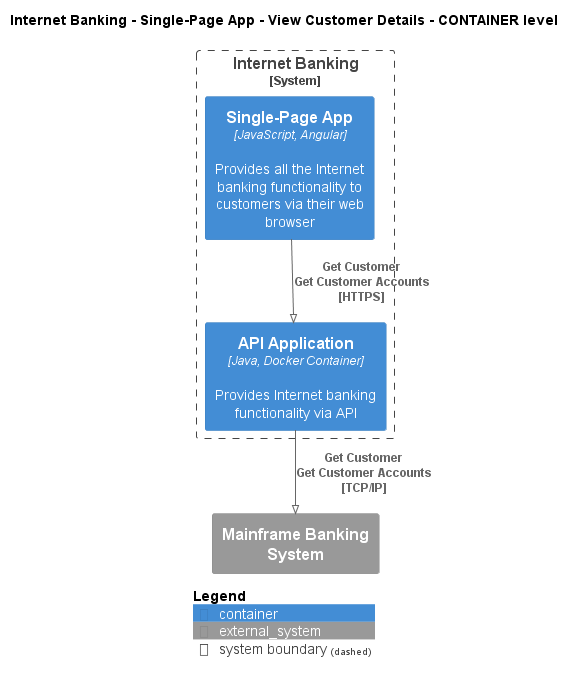

The diagram above was rendered by PlantUML. Its source (embedded in the PNG):
@startuml
!pragma layout smetana
!include ..\..\..\..\..\..\.c4s\C4_Container.puml

AddElementTag("state:new", $bgColor=green, $fontColor=#ffffff, $borderColor=green, $shadowing="False")
AddElementTag("state:changed", $bgColor=orange, $fontColor=#ffffff, $borderColor=orange, $shadowing="False")
AddElementTag("state:removed", $bgColor=red, $fontColor=#ffffff, $borderColor=red, $shadowing="False")

AddRelTag("state:new", $textColor=green, $lineColor=green)
AddRelTag("state:changed", $textColor=orange, $lineColor=orange)
AddRelTag("state:removed", $textColor=red, $lineColor=red)

SHOW_PERSON_PORTRAIT()
LAYOUT_TOP_DOWN()

skinparam linetype polyline

title Internet Banking - Single-Page App - View Customer Details - CONTAINER level


System_Boundary(BigBankPlc.SoftwareSystems.InternetBanking, "Internet Banking") {
    Container(BigBankPlc.SoftwareSystems.InternetBanking.Containers.SinglePageApp, "Single-Page App", "JavaScript, Angular", "Provides all the Internet banking functionality to customers via their web browser")
    Container(BigBankPlc.SoftwareSystems.InternetBanking.Containers.APIApplication, "API Application", "Java, Docker Container", "Provides Internet banking functionality via API")
}
System_Ext(BigBankPlc.SoftwareSystems.MainframeBankingSystem, "Mainframe Banking System", "")

Rel(BigBankPlc.SoftwareSystems.InternetBanking.Containers.SinglePageApp, BigBankPlc.SoftwareSystems.InternetBanking.Containers.APIApplication, "Get Customer\nGet Customer Accounts\n[HTTPS]", $tags='protocol:https')
Rel(BigBankPlc.SoftwareSystems.InternetBanking.Containers.APIApplication, BigBankPlc.SoftwareSystems.MainframeBankingSystem, "Get Customer\nGet Customer Accounts\n[TCP/IP]", $tags='protocol:tcp/ip')


SHOW_LEGEND()
@enduml